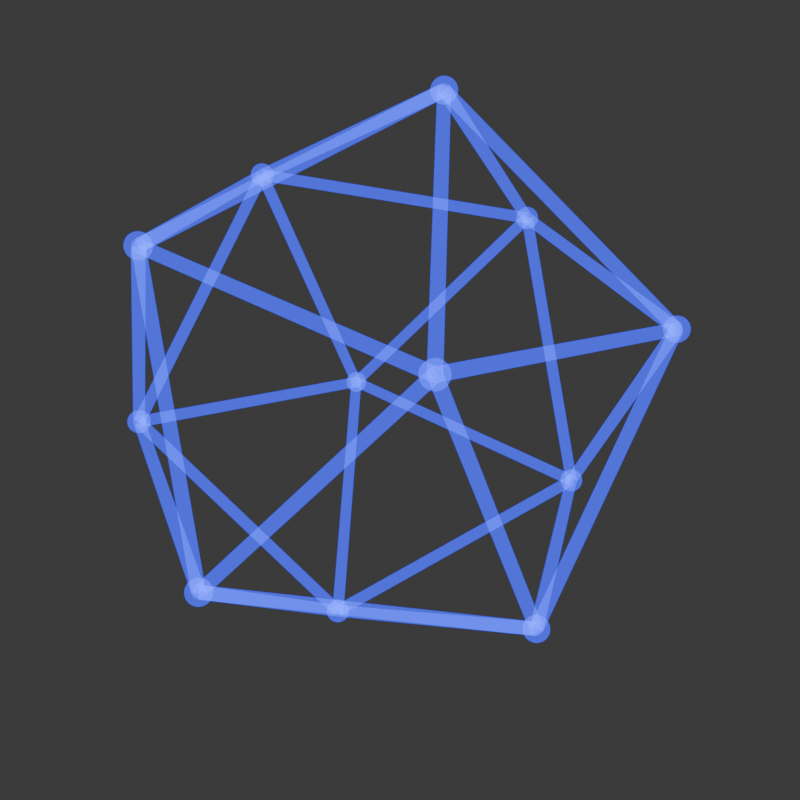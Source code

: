 # Source: nodegroup_network.blend  (saved by Blender 4.1.24; exported with 4.5.12 LTS)
import bpy
from mathutils import Matrix  # noqa: F401  (used for matrix-valued properties, if any)

bpy.ops.wm.read_factory_settings(use_empty=True)
scene = bpy.context.scene
scene.name = 'Scene'

# ---- collections
col_collection = bpy.data.collections.new('Collection'); scene.collection.children.link(col_collection)

# ---- materials (node trees are filled in below, after node groups)
mat_material1 = bpy.data.materials.new('Material1')
mat_material1.alpha_threshold = 0.0
mat_material1.use_transparent_shadow = False
mat_material1.roughness = 0.5
mat_material1.line_color = (0.0, 0.0, 0.0, 1.0)

# ---- node groups
ng_rod_sphere_node = bpy.data.node_groups.new('rod_sphere_node', 'GeometryNodeTree')
_s = ng_rod_sphere_node.interface.new_socket(name='Geometry', in_out='OUTPUT', socket_type='NodeSocketGeometry')
_s = ng_rod_sphere_node.interface.new_socket(name='Mesh', in_out='INPUT', socket_type='NodeSocketGeometry')
_s = ng_rod_sphere_node.interface.new_socket(name='radius_rod', in_out='INPUT', socket_type='NodeSocketFloat')
_s.default_value = 0.5
_s.min_value = -1e+04
_s.max_value = 1e+04
_s = ng_rod_sphere_node.interface.new_socket(name='radius_sphere', in_out='INPUT', socket_type='NodeSocketFloat')
_s.default_value = 0.5
_s.min_value = -1e+04
_s.max_value = 1e+04
_N = ng_rod_sphere_node.nodes; _L = ng_rod_sphere_node.links
n0 = _N.new('NodeGroupOutput'); n0.name = 'Group Output'; n0.location = (550, 0)
n1 = _N.new('NodeGroupInput'); n1.name = 'Group Input'; n1.location = (-560, 0)
n2 = _N.new('GeometryNodeMeshToPoints'); n2.name = 'Mesh to Points'; n2.location = (-180, -110)
n3 = _N.new('GeometryNodeJoinGeometry'); n3.name = 'Join Geometry'; n3.location = (360, 90)
n4 = _N.new('GeometryNodeInstanceOnPoints'); n4.name = 'Instance on Points'; n4.location = (0, -110)
n5 = _N.new('GeometryNodeMeshUVSphere'); n5.name = 'UV Sphere'; n5.location = (-180, -250)
n6 = _N.new('GeometryNodeCurveToMesh'); n6.name = 'Curve to Mesh'; n6.location = (0, 190)
n7 = _N.new('GeometryNodeCurvePrimitiveCircle'); n7.name = 'Curve Circle.001'; n7.location = (-180, 250)
n8 = _N.new('GeometryNodeMeshToCurve'); n8.name = 'Mesh to Curve'; n8.location = (-180, 130)
n9 = _N.new('ShaderNodeMath'); n9.name = 'Math'; n9.location = (-360, -250)
n9.operation = 'MULTIPLY'
n9.inputs[1].default_value = 0.01
n10 = _N.new('ShaderNodeMath'); n10.name = 'Math.001'; n10.location = (-360, 250)
n10.operation = 'MULTIPLY'
n10.inputs[1].default_value = 0.01
n11 = _N.new('GeometryNodeSetMaterial'); n11.name = 'Set Material'; n11.location = (180, 10)
n11.inputs[2].default_value = mat_material1
n12 = _N.new('GeometryNodeSetMaterial'); n12.name = 'Set Material.001'; n12.location = (180, 130)
n12.inputs[2].default_value = mat_material1
n13 = _N.new('GeometryNodeInputNamedAttribute'); n13.name = 'Named Attribute'; n13.location = (-25, 190)
n13.inputs[0].default_value = 'radius'
n14 = _N.new('GeometryNodeSwitch'); n14.name = 'Switch'; n14.location = (-25, 190)
n14.input_type = 'FLOAT'
n14.inputs[1].default_value = 1.0
_L.new(n8.outputs[0], n6.inputs[0])
_L.new(n2.outputs[0], n4.inputs[0])
_L.new(n11.outputs[0], n3.inputs[0])
_L.new(n9.outputs[0], n5.inputs[2])
_L.new(n12.outputs[0], n3.inputs[0])
_L.new(n10.outputs[0], n7.inputs[4])
_L.new(n4.outputs[0], n11.inputs[0])
_L.new(n6.outputs[0], n12.inputs[0])
_L.new(n5.outputs[0], n4.inputs[2])
_L.new(n7.outputs[0], n6.inputs[1])
_L.new(n1.outputs[0], n2.inputs[0])
_L.new(n1.outputs[0], n8.inputs[0])
_L.new(n1.outputs[1], n10.inputs[0])
_L.new(n1.outputs[2], n9.inputs[0])
_L.new(n3.outputs[0], n0.inputs[0])
_L.new(n13.outputs[1], n14.inputs[0])
_L.new(n13.outputs[0], n14.inputs[2])
_L.new(n14.outputs[0], n6.inputs[2])
n0.is_active_output = True
ng_geometrynodes_022 = bpy.data.node_groups.new('GeometryNodes.022', 'GeometryNodeTree')
_s = ng_geometrynodes_022.interface.new_socket(name='Geometry', in_out='OUTPUT', socket_type='NodeSocketGeometry')
_s = ng_geometrynodes_022.interface.new_socket(name='Geometry', in_out='INPUT', socket_type='NodeSocketGeometry')
_s = ng_geometrynodes_022.interface.new_socket(name='Radius Rod', in_out='INPUT', socket_type='NodeSocketFloat')
_s = ng_geometrynodes_022.interface.new_socket(name='Radius Sphere', in_out='INPUT', socket_type='NodeSocketFloat')
_N = ng_geometrynodes_022.nodes; _L = ng_geometrynodes_022.links
n0 = _N.new('NodeGroupInput'); n0.name = 'Group Input'; n0.location = (-200, 0)
n1 = _N.new('NodeGroupOutput'); n1.name = 'Group Output'; n1.location = (200, 0)
n2 = _N.new('GeometryNodeGroup'); n2.name = 'Group'; n2.location = (0, 0)
n2.node_tree = ng_rod_sphere_node
_L.new(n0.outputs[0], n2.inputs[0])
_L.new(n2.outputs[0], n1.inputs[0])
_L.new(n0.outputs[1], n2.inputs[1])
_L.new(n0.outputs[2], n2.inputs[2])
n1.is_active_output = True
ng_default_node = bpy.data.node_groups.new('default_node', 'GeometryNodeTree')
_s = ng_default_node.interface.new_socket(name='Geometry', in_out='OUTPUT', socket_type='NodeSocketGeometry')
_s = ng_default_node.interface.new_socket(name='Geometry', in_out='INPUT', socket_type='NodeSocketGeometry')
_s = ng_default_node.interface.new_socket(name='radius_rod', in_out='INPUT', socket_type='NodeSocketFloat')
_s = ng_default_node.interface.new_socket(name='radius_sphere', in_out='INPUT', socket_type='NodeSocketFloat')
ng_default_node.is_modifier = True
_N = ng_default_node.nodes; _L = ng_default_node.links
n0 = _N.new('NodeGroupInput'); n0.name = 'Group Input'; n0.location = (-260, -60)
n1 = _N.new('NodeGroupOutput'); n1.name = 'Group Output'; n1.location = (160, -20)
n1.width = 133
n2 = _N.new('GeometryNodeGroup'); n2.name = 'Group'; n2.location = (-80, -20)
n2.width = 175
n2.node_tree = ng_rod_sphere_node
_L.new(n2.outputs[0], n1.inputs[0])
_L.new(n0.outputs[0], n2.inputs[0])
_L.new(n0.outputs[1], n2.inputs[1])
_L.new(n0.outputs[2], n2.inputs[2])
n1.is_active_output = True

# ---- material node trees
mat_material1.use_nodes = True; mat_material1.node_tree.nodes.clear()
_N = mat_material1.node_tree.nodes; _L = mat_material1.node_tree.links
n0 = _N.new('ShaderNodeOutputMaterial'); n0.name = 'Material Output'; n0.location = (295, 300)
n1 = _N.new('ShaderNodeBsdfPrincipled'); n1.name = 'Principled BSDF'; n1.location = (5, 300)
n1.inputs[0].default_value = (0.8005, 0.0, 0.6936, 1.0)
n1.inputs[2].default_value = 0.4364
n1.inputs[3].default_value = 1.05
n1.inputs[4].default_value = 0.02727
n1.inputs[27].default_value = (0.0, 0.02662, 1.0, 1.0)
n1.inputs[28].default_value = 21.0
_L.new(n1.outputs[0], n0.inputs[0])
n0.is_active_output = True

# ---- world
world_world = bpy.data.worlds.new('World'); scene.world = world_world
world_world.use_nodes = True; world_world.node_tree.nodes.clear()
_N = world_world.node_tree.nodes; _L = world_world.node_tree.links
n0 = _N.new('ShaderNodeOutputWorld'); n0.name = 'World Output'; n0.location = (300, 300)
n1 = _N.new('ShaderNodeBackground'); n1.name = 'Background'; n1.location = (10, 300)
n1.inputs[0].default_value = (0.05088, 0.05088, 0.05088, 1.0)
_L.new(n1.outputs[0], n0.inputs[0])
n0.is_active_output = True
world_world.color = (0.05088, 0.05088, 0.05088)
world_world.use_sun_shadow = False
world_world.sun_shadow_jitter_overblur = 0.0

# ---- cameras
cam_camera = bpy.data.cameras.new('Camera')
cam_camera.clip_end = 100.0
cam_camera.ortho_scale = 7.314

# ---- meshes
me_graphmesh_013 = bpy.data.meshes.new('GraphMesh.013')
me_graphmesh_013.from_pydata([(-0.81, -0.48, 0.38), (0.13, -0.97, 0.27), (0.91, -0.24, 0.4), (0.81, 0.48, -0.38), (-0.02, 0.2, -1.0), (-0.44, -0.7, -0.59), (0.63, -0.55, -0.59), (-0.62, 0.55, 0.58), (0.01, -0.2, 1.0), (0.44, 0.7, 0.59), (-0.13, 0.97, -0.27), (-0.91, 0.24, -0.4)], [(0, 1), (0, 5), (0, 7), (0, 8), (0, 11), (1, 2), (1, 5), (1, 6), (1, 8), (2, 3), (2, 6), (2, 8), (2, 9), (3, 4), (3, 6), (3, 9), (3, 10), (4, 5), (4, 6), (4, 10), (4, 11), (5, 6), (5, 11), (7, 8), (7, 9), (7, 10), (7, 11), (8, 9), (9, 10), (10, 11)], [])
me_graphmesh_013.update()
me_cube_001 = bpy.data.meshes.new('Cube.001')
me_cube_001.from_pydata([(-6.058, 5.302, -3.53), (-6.058, 5.302, -2.814), (-6.058, 6.018, -3.53), (-6.058, 6.018, -2.814), (-5.342, 5.302, -3.53), (-5.342, 5.302, -2.814), (-5.342, 6.018, -3.53), (-5.342, 6.018, -2.814)], [(2, 0), (0, 1), (1, 3), (3, 2), (6, 2), (3, 7), (7, 6), (4, 6), (7, 5), (5, 4), (0, 4), (5, 1)], [])
_uv = me_cube_001.uv_layers.new(name='UVMap')
_uv.uv.foreach_set('vector', [])
me_cube_001.materials.append(mat_material1)
me_cube_001.update()

# ---- objects
ob_graphobject = bpy.data.objects.new('GraphObject', me_graphmesh_013)
ob_camera = bpy.data.objects.new('Camera', cam_camera)
ob_singlewireframe = bpy.data.objects.new('SingleWireFrame', me_cube_001)

# ---- transforms, parenting, visibility, modifiers, constraints
ob_graphobject.location = (0.0, 0.0, 0.0)
_m = ob_graphobject.modifiers.new('GeometryNodes', 'NODES')
_m.node_group = ng_geometrynodes_022
_gi = [s.identifier for s in ng_geometrynodes_022.interface.items_tree if s.item_type == 'SOCKET' and s.in_out == 'INPUT']
_m[_gi[1]] = 2.2  # Radius Rod
_m[_gi[2]] = 4.4  # Radius Sphere
ob_camera.location = (-3.372, -1.412, 1.442)
ob_camera.rotation_euler = (-11.39, -2.328e-05, -64.02)
ob_camera.lock_rotations_4d = False
ob_camera.empty_display_type = 'ARROWS'
ob_camera.color = (0.0, 0.0, 0.0, 0.0)
ob_camera.display_type = 'WIRE'
ob_camera.lineart.crease_threshold = 0.0
ob_singlewireframe.location = (1.103, -5.56, 1.732)
_m = ob_singlewireframe.modifiers.new('GeometryNodes', 'NODES')
_m.node_group = ng_default_node
_gi = [s.identifier for s in ng_default_node.interface.items_tree if s.item_type == 'SOCKET' and s.in_out == 'INPUT']
_m[_gi[1]] = 5.14  # radius_rod
_m[_gi[2]] = 12.16  # radius_sphere

# ---- collection membership
scene.collection.objects.link(ob_graphobject)
col_collection.objects.link(ob_camera)
col_collection.objects.link(ob_singlewireframe)

# ---- scene / render settings (as saved in the file)
scene.camera = ob_camera
scene.frame_start = 1; scene.frame_end = 250; scene.frame_set(1)
scene.render.engine = 'CYCLES'
scene.render.resolution_x = 200
scene.render.resolution_y = 200
scene.cycles.sampling_pattern = 'TABULATED_SOBOL'
scene.eevee.ray_tracing_options.trace_max_roughness = 0.0
bpy.context.view_layer.update()

